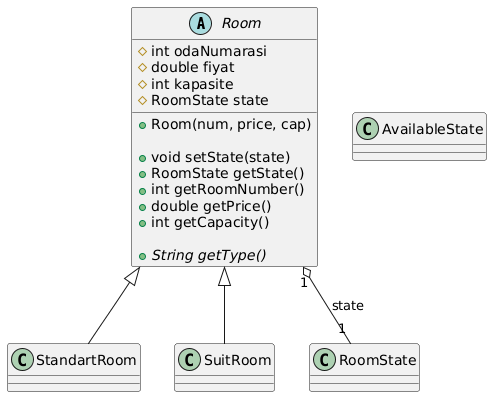

The diagram above was rendered by PlantUML. Its source (embedded in the PNG):
@startuml
' Room Abstract Class'ı tanımlama
abstract class Room {
    ' Protected Alanlar (#)
    # int odaNumarasi
    # double fiyat
    # int kapasite
    # RoomState state

    ' Constructor
    + Room(num, price, cap)

    ' Public Metotlar (+)
    + void setState(state)
    + RoomState getState()
    + int getRoomNumber()
    + double getPrice()
    + int getCapacity()

    ' Soyut Metot (Miras alanlar uygulamak zorunda)
    {abstract} + String getType()
}

' State ve Somut Sınıfları Gösterelim (Tasarım Deseni Bağlamı)
class AvailableState
class StandartRoom
class SuitRoom

' Kalıtım ilişkisini tanımlama
Room <|-- StandartRoom
Room <|-- SuitRoom

' İlişkiyi tanımlama (Room sınıfı, bir RoomState nesnesine sahiptir)
Room "1" o-- "1" RoomState : state
@enduml